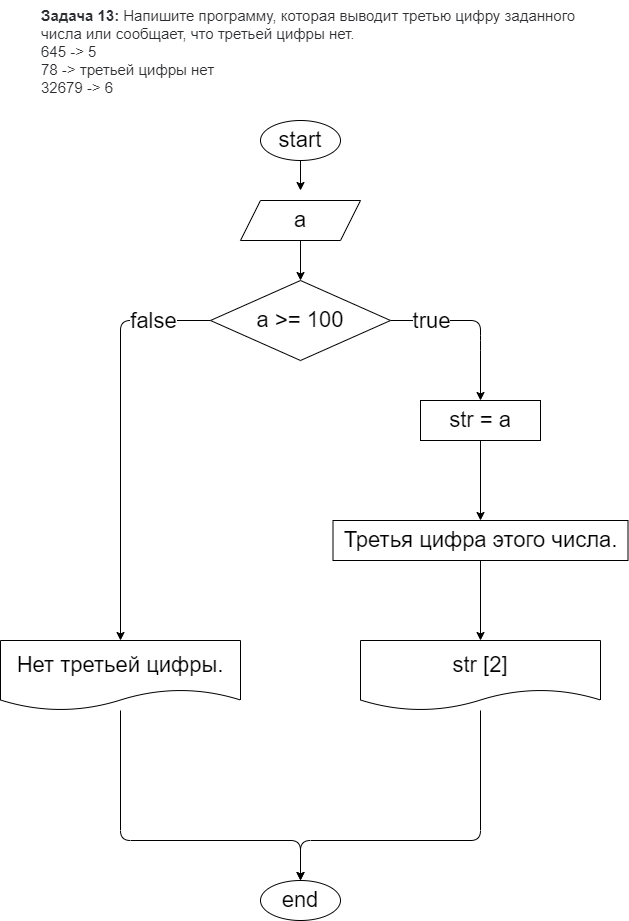

The diagram above was exported from draw.io. Its source (the exported page's mxGraphModel, read from the mxfile embedded in the PNG):
<mxGraphModel dx="652" dy="790" grid="1" gridSize="10" guides="1" tooltips="1" connect="1" arrows="1" fold="1" page="1" pageScale="1" pageWidth="827" pageHeight="1169" math="0" shadow="0">
  <root>
    <mxCell id="0" />
    <mxCell id="1" parent="0" />
    <mxCell id="2" value="&lt;p style=&quot;box-sizing: border-box; margin: 0px; font-weight: 400; color: rgb(44, 45, 48); font-family: roboto, &amp;quot;san francisco&amp;quot;, &amp;quot;helvetica neue&amp;quot;, helvetica, arial; font-size: 15px; font-style: normal; letter-spacing: normal; text-indent: 0px; text-transform: none; word-spacing: 0px; background-color: rgb(255, 255, 255);&quot;&gt;&lt;strong style=&quot;box-sizing: border-box ; font-weight: 700&quot;&gt;Задача 13:&lt;/strong&gt;&lt;span&gt;&amp;nbsp;&lt;/span&gt;Напишите программу, которая выводит третью цифру заданного числа или сообщает, что третьей цифры нет.&lt;/p&gt;&lt;p style=&quot;box-sizing: border-box; margin: 0px; font-weight: 400; color: rgb(44, 45, 48); font-family: roboto, &amp;quot;san francisco&amp;quot;, &amp;quot;helvetica neue&amp;quot;, helvetica, arial; font-size: 15px; font-style: normal; letter-spacing: normal; text-indent: 0px; text-transform: none; word-spacing: 0px; background-color: rgb(255, 255, 255);&quot;&gt;645 -&amp;gt; 5&lt;/p&gt;&lt;p style=&quot;box-sizing: border-box; margin: 0px; font-weight: 400; color: rgb(44, 45, 48); font-family: roboto, &amp;quot;san francisco&amp;quot;, &amp;quot;helvetica neue&amp;quot;, helvetica, arial; font-size: 15px; font-style: normal; letter-spacing: normal; text-indent: 0px; text-transform: none; word-spacing: 0px; background-color: rgb(255, 255, 255);&quot;&gt;78 -&amp;gt; третьей цифры нет&lt;/p&gt;&lt;p style=&quot;box-sizing: border-box; margin: 0px; font-weight: 400; color: rgb(44, 45, 48); font-family: roboto, &amp;quot;san francisco&amp;quot;, &amp;quot;helvetica neue&amp;quot;, helvetica, arial; font-size: 15px; font-style: normal; letter-spacing: normal; text-indent: 0px; text-transform: none; word-spacing: 0px; background-color: rgb(255, 255, 255);&quot;&gt;32679 -&amp;gt; 6&lt;/p&gt;" style="text;whiteSpace=wrap;html=1;" parent="1" vertex="1">
      <mxGeometry x="139" width="550" height="90" as="geometry" />
    </mxCell>
    <mxCell id="6" value="" style="edgeStyle=none;html=1;" edge="1" parent="1" source="3">
      <mxGeometry relative="1" as="geometry">
        <mxPoint x="400" y="190" as="targetPoint" />
      </mxGeometry>
    </mxCell>
    <mxCell id="3" value="start" style="ellipse;whiteSpace=wrap;html=1;fontSize=22;" parent="1" vertex="1">
      <mxGeometry x="360" y="120" width="80" height="40" as="geometry" />
    </mxCell>
    <mxCell id="11" style="edgeStyle=none;html=1;fontSize=22;entryX=0.5;entryY=0;entryDx=0;entryDy=0;" edge="1" parent="1" source="5" target="10">
      <mxGeometry relative="1" as="geometry">
        <mxPoint x="590" y="340" as="targetPoint" />
        <Array as="points">
          <mxPoint x="580" y="320" />
          <mxPoint x="580" y="340" />
        </Array>
      </mxGeometry>
    </mxCell>
    <mxCell id="12" value="true" style="edgeLabel;html=1;align=center;verticalAlign=middle;resizable=0;points=[];fontSize=22;" vertex="1" connectable="0" parent="11">
      <mxGeometry x="-0.68" y="-3" relative="1" as="geometry">
        <mxPoint x="13" y="-3" as="offset" />
      </mxGeometry>
    </mxCell>
    <mxCell id="16" style="edgeStyle=none;html=1;exitX=0;exitY=0.5;exitDx=0;exitDy=0;entryX=0.5;entryY=0;entryDx=0;entryDy=0;fontSize=22;" edge="1" parent="1" source="5" target="19">
      <mxGeometry relative="1" as="geometry">
        <mxPoint x="220" y="400" as="targetPoint" />
        <Array as="points">
          <mxPoint x="220" y="320" />
        </Array>
      </mxGeometry>
    </mxCell>
    <mxCell id="17" value="false" style="edgeLabel;html=1;align=center;verticalAlign=middle;resizable=0;points=[];fontSize=22;" vertex="1" connectable="0" parent="16">
      <mxGeometry x="-0.6118" y="2" relative="1" as="geometry">
        <mxPoint x="22" y="-2" as="offset" />
      </mxGeometry>
    </mxCell>
    <mxCell id="5" value="a &amp;gt;= 100" style="rhombus;whiteSpace=wrap;html=1;fontSize=22;" parent="1" vertex="1">
      <mxGeometry x="310" y="280" width="180" height="80" as="geometry" />
    </mxCell>
    <mxCell id="9" value="" style="edgeStyle=none;html=1;fontSize=22;" edge="1" parent="1" source="8" target="5">
      <mxGeometry relative="1" as="geometry" />
    </mxCell>
    <mxCell id="8" value="a" style="shape=parallelogram;perimeter=parallelogramPerimeter;whiteSpace=wrap;html=1;fixedSize=1;fontSize=22;" vertex="1" parent="1">
      <mxGeometry x="340" y="200" width="120" height="40" as="geometry" />
    </mxCell>
    <mxCell id="21" value="" style="edgeStyle=none;html=1;fontSize=22;" edge="1" parent="1" source="10" target="20">
      <mxGeometry relative="1" as="geometry" />
    </mxCell>
    <mxCell id="10" value="str = a" style="rounded=0;whiteSpace=wrap;html=1;fontSize=22;" vertex="1" parent="1">
      <mxGeometry x="520" y="400" width="120" height="40" as="geometry" />
    </mxCell>
    <mxCell id="26" style="edgeStyle=none;html=1;entryX=0.5;entryY=0;entryDx=0;entryDy=0;fontSize=22;" edge="1" parent="1" source="13" target="24">
      <mxGeometry relative="1" as="geometry">
        <Array as="points">
          <mxPoint x="580" y="840" />
          <mxPoint x="400" y="840" />
        </Array>
      </mxGeometry>
    </mxCell>
    <mxCell id="13" value="str [2]" style="shape=document;whiteSpace=wrap;html=1;boundedLbl=1;fontSize=22;" vertex="1" parent="1">
      <mxGeometry x="460" y="640" width="240" height="70" as="geometry" />
    </mxCell>
    <mxCell id="25" style="edgeStyle=none;html=1;entryX=0.5;entryY=0;entryDx=0;entryDy=0;fontSize=22;" edge="1" parent="1" source="19" target="24">
      <mxGeometry relative="1" as="geometry">
        <Array as="points">
          <mxPoint x="220" y="840" />
          <mxPoint x="400" y="840" />
        </Array>
      </mxGeometry>
    </mxCell>
    <mxCell id="19" value="Нет третьей цифры." style="shape=document;whiteSpace=wrap;html=1;boundedLbl=1;fontSize=22;" vertex="1" parent="1">
      <mxGeometry x="100" y="640" width="240" height="70" as="geometry" />
    </mxCell>
    <mxCell id="23" value="" style="edgeStyle=none;html=1;fontSize=22;" edge="1" parent="1" source="20" target="13">
      <mxGeometry relative="1" as="geometry" />
    </mxCell>
    <mxCell id="20" value="Третья цифра этого числа." style="rounded=0;whiteSpace=wrap;html=1;fontSize=22;" vertex="1" parent="1">
      <mxGeometry x="432.5" y="520" width="295" height="40" as="geometry" />
    </mxCell>
    <mxCell id="24" value="end" style="ellipse;whiteSpace=wrap;html=1;fontSize=22;" vertex="1" parent="1">
      <mxGeometry x="360" y="880" width="80" height="40" as="geometry" />
    </mxCell>
  </root>
</mxGraphModel>